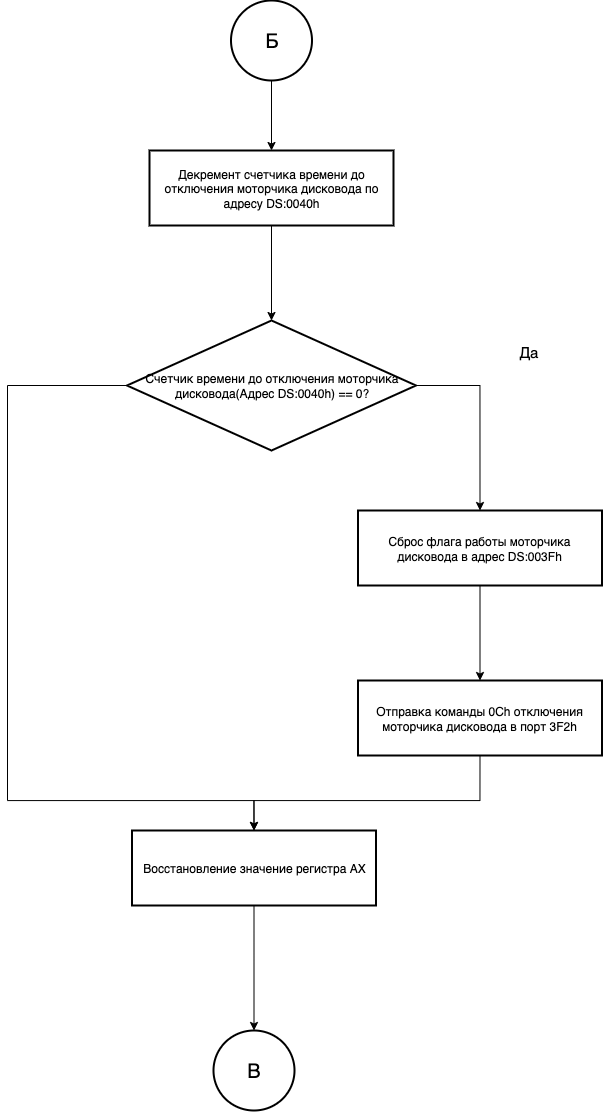

The diagram above was exported from draw.io. Its source (the exported page's mxGraphModel, read from the mxfile embedded in the PNG):
<mxGraphModel dx="1012" dy="643" grid="1" gridSize="10" guides="1" tooltips="1" connect="1" arrows="1" fold="1" page="1" pageScale="1" pageWidth="827" pageHeight="1169" math="0" shadow="0">
  <root>
    <mxCell id="0" />
    <mxCell id="1" parent="0" />
    <mxCell id="EQ5iTEQCUnnXDANGAG7c-1" style="edgeStyle=orthogonalEdgeStyle;rounded=0;orthogonalLoop=1;jettySize=auto;html=1;exitX=0.5;exitY=1;exitDx=0;exitDy=0;exitPerimeter=0;entryX=0.5;entryY=0;entryDx=0;entryDy=0;" edge="1" parent="1" source="EQ5iTEQCUnnXDANGAG7c-2" target="EQ5iTEQCUnnXDANGAG7c-3">
      <mxGeometry relative="1" as="geometry" />
    </mxCell>
    <mxCell id="EQ5iTEQCUnnXDANGAG7c-2" value="&lt;span style=&quot;font-size: 20px;&quot;&gt;Б&lt;/span&gt;" style="strokeWidth=2;html=1;shape=mxgraph.flowchart.start_2;whiteSpace=wrap;" vertex="1" parent="1">
      <mxGeometry x="563.5" y="240" width="81" height="80" as="geometry" />
    </mxCell>
    <mxCell id="EQ5iTEQCUnnXDANGAG7c-3" value="Декремент счетчика времени до отключения моторчика дисковода по адресу DS:0040h" style="rounded=0;whiteSpace=wrap;html=1;absoluteArcSize=1;arcSize=14;strokeWidth=2;" vertex="1" parent="1">
      <mxGeometry x="482" y="390" width="244" height="75" as="geometry" />
    </mxCell>
    <mxCell id="EQ5iTEQCUnnXDANGAG7c-4" style="edgeStyle=orthogonalEdgeStyle;rounded=0;orthogonalLoop=1;jettySize=auto;html=1;exitX=1;exitY=0.5;exitDx=0;exitDy=0;exitPerimeter=0;entryX=0.5;entryY=0;entryDx=0;entryDy=0;" edge="1" parent="1" source="EQ5iTEQCUnnXDANGAG7c-6" target="EQ5iTEQCUnnXDANGAG7c-8">
      <mxGeometry relative="1" as="geometry" />
    </mxCell>
    <mxCell id="EQ5iTEQCUnnXDANGAG7c-5" style="edgeStyle=orthogonalEdgeStyle;rounded=0;orthogonalLoop=1;jettySize=auto;html=1;exitX=0;exitY=0.5;exitDx=0;exitDy=0;exitPerimeter=0;entryX=0.5;entryY=0;entryDx=0;entryDy=0;" edge="1" parent="1" source="EQ5iTEQCUnnXDANGAG7c-6" target="EQ5iTEQCUnnXDANGAG7c-11">
      <mxGeometry relative="1" as="geometry">
        <mxPoint x="589.9999999999995" y="990" as="targetPoint" />
        <Array as="points">
          <mxPoint x="340" y="625" />
          <mxPoint x="340" y="1040" />
          <mxPoint x="587" y="1040" />
        </Array>
      </mxGeometry>
    </mxCell>
    <mxCell id="EQ5iTEQCUnnXDANGAG7c-6" value="Счетчик времени до отключения моторчика дисковода(Адрес DS:0040h) == 0?" style="strokeWidth=2;html=1;shape=mxgraph.flowchart.decision;whiteSpace=wrap;" vertex="1" parent="1">
      <mxGeometry x="459.5" y="560" width="289" height="130" as="geometry" />
    </mxCell>
    <mxCell id="EQ5iTEQCUnnXDANGAG7c-7" style="edgeStyle=orthogonalEdgeStyle;rounded=0;orthogonalLoop=1;jettySize=auto;html=1;exitX=0.5;exitY=1;exitDx=0;exitDy=0;entryX=0.5;entryY=0;entryDx=0;entryDy=0;" edge="1" parent="1" source="EQ5iTEQCUnnXDANGAG7c-8" target="EQ5iTEQCUnnXDANGAG7c-10">
      <mxGeometry relative="1" as="geometry" />
    </mxCell>
    <mxCell id="EQ5iTEQCUnnXDANGAG7c-8" value="Сброс флага работы моторчика дисковода в адрес DS:003Fh" style="rounded=0;whiteSpace=wrap;html=1;absoluteArcSize=1;arcSize=14;strokeWidth=2;" vertex="1" parent="1">
      <mxGeometry x="690.5" y="750" width="244" height="75" as="geometry" />
    </mxCell>
    <mxCell id="EQ5iTEQCUnnXDANGAG7c-9" style="edgeStyle=orthogonalEdgeStyle;rounded=0;orthogonalLoop=1;jettySize=auto;html=1;exitX=0.5;exitY=1;exitDx=0;exitDy=0;entryX=0.5;entryY=0;entryDx=0;entryDy=0;" edge="1" parent="1" source="EQ5iTEQCUnnXDANGAG7c-10" target="EQ5iTEQCUnnXDANGAG7c-11">
      <mxGeometry relative="1" as="geometry">
        <Array as="points">
          <mxPoint x="813" y="1040" />
          <mxPoint x="587" y="1040" />
        </Array>
      </mxGeometry>
    </mxCell>
    <mxCell id="EQ5iTEQCUnnXDANGAG7c-10" value="Отправка команды 0Сh отключения моторчика дисковода&amp;nbsp;в порт 3F2h" style="rounded=0;whiteSpace=wrap;html=1;absoluteArcSize=1;arcSize=14;strokeWidth=2;" vertex="1" parent="1">
      <mxGeometry x="690.5" y="920" width="244" height="75" as="geometry" />
    </mxCell>
    <mxCell id="EQ5iTEQCUnnXDANGAG7c-11" value="Восстановление значение регистра AX" style="rounded=0;whiteSpace=wrap;html=1;absoluteArcSize=1;arcSize=14;strokeWidth=2;" vertex="1" parent="1">
      <mxGeometry x="464.5" y="1070" width="244" height="75" as="geometry" />
    </mxCell>
    <mxCell id="EQ5iTEQCUnnXDANGAG7c-12" value="&lt;span style=&quot;font-size: 20px;&quot;&gt;В&lt;/span&gt;" style="strokeWidth=2;html=1;shape=mxgraph.flowchart.start_2;whiteSpace=wrap;" vertex="1" parent="1">
      <mxGeometry x="546" y="1270" width="81" height="80" as="geometry" />
    </mxCell>
    <mxCell id="EQ5iTEQCUnnXDANGAG7c-13" value="&lt;font style=&quot;font-size: 15px;&quot;&gt;Да&lt;/font&gt;" style="edgeLabel;html=1;align=center;verticalAlign=middle;resizable=0;points=[];" connectable="0" vertex="1" parent="1">
      <mxGeometry x="880" y="660" as="geometry">
        <mxPoint x="-20" y="-70" as="offset" />
      </mxGeometry>
    </mxCell>
    <mxCell id="EQ5iTEQCUnnXDANGAG7c-14" style="edgeStyle=orthogonalEdgeStyle;rounded=0;orthogonalLoop=1;jettySize=auto;html=1;exitX=0.5;exitY=1;exitDx=0;exitDy=0;entryX=0.5;entryY=0;entryDx=0;entryDy=0;entryPerimeter=0;" edge="1" parent="1" source="EQ5iTEQCUnnXDANGAG7c-3" target="EQ5iTEQCUnnXDANGAG7c-6">
      <mxGeometry relative="1" as="geometry" />
    </mxCell>
    <mxCell id="EQ5iTEQCUnnXDANGAG7c-15" style="edgeStyle=orthogonalEdgeStyle;rounded=0;orthogonalLoop=1;jettySize=auto;html=1;exitX=0.5;exitY=1;exitDx=0;exitDy=0;entryX=0.5;entryY=0;entryDx=0;entryDy=0;entryPerimeter=0;" edge="1" parent="1" source="EQ5iTEQCUnnXDANGAG7c-11" target="EQ5iTEQCUnnXDANGAG7c-12">
      <mxGeometry relative="1" as="geometry" />
    </mxCell>
  </root>
</mxGraphModel>